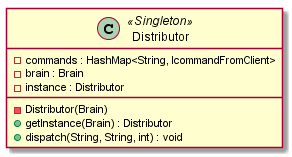

The diagram above was rendered by PlantUML. Its source (embedded in the PNG):
@startuml

class Distributor <<Singleton>> {
	- Distributor(Brain)
	+ getInstance(Brain) : Distributor
	+ dispatch(String, String, int) : void
	- commands : HashMap<String, IcommandFromClient>
	- brain : Brain
	- instance : Distributor
}

@enduml